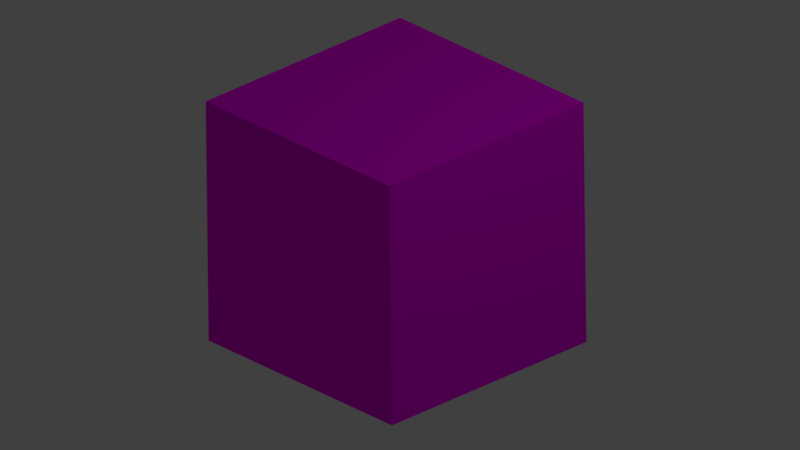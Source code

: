 # Source: WoodBox.blend  (saved by Blender 2.77.0; exported with 4.5.12 LTS)
import bpy
from mathutils import Matrix  # noqa: F401  (used for matrix-valued properties, if any)

bpy.ops.wm.read_factory_settings(use_empty=True)
scene = bpy.context.scene
scene.name = 'Scene'

# ---- collections
col_collection_1 = bpy.data.collections.new('Collection 1'); scene.collection.children.link(col_collection_1)

# ---- images (referenced by path relative to the original .blend; pixels are not part of the script)
import os
ASSET_DIR = os.environ.get("B2B_ASSET_DIR", "")  # directory of the original .blend (textures are referenced by path, not embedded)
HERE = os.path.dirname(os.path.abspath(__file__))  # packed textures are extracted next to this script under _unpacked/

def load_image(name, relpath, width, height, colorspace="sRGB"):
    """Load a texture the original file referenced (path relative to the .blend, or extracted next to this script)."""
    p = next((c for c in (os.path.join(HERE, relpath), os.path.join(ASSET_DIR, relpath)) if relpath and os.path.exists(c)), "")
    if p:
        img = bpy.data.images.load(p, check_existing=True)
        img.name = name
    else:  # same state as the original file: an image datablock whose file is absent (Cycles renders it pink)
        img = bpy.data.images.new(name, width, height)
        img.source = "FILE"
        img.filepath = "//" + (relpath or name)
    img.colorspace_settings.name = colorspace
    return img
img_woodboxuv2_png = load_image('WoodBoxUv2.png', 'WoodBoxUv2.png', 1024, 1024, 'sRGB')

# ---- materials (node trees are filled in below, after node groups)
mat_material_001 = bpy.data.materials.new('Material.001')
mat_material_001.alpha_threshold = 0.0
mat_material_001.roughness = 0.5

# ---- material node trees
mat_material_001.use_nodes = True; mat_material_001.node_tree.nodes.clear()
_N = mat_material_001.node_tree.nodes; _L = mat_material_001.node_tree.links
n0 = _N.new('ShaderNodeOutputMaterial'); n0.name = 'Material Output'; n0.location = (300, 300)
n1 = _N.new('ShaderNodeBsdfDiffuse'); n1.name = 'Diffuse BSDF'; n1.location = (79, 364)
n2 = _N.new('ShaderNodeTexImage'); n2.name = 'Image Texture'; n2.location = (-16, 12)
n2.width = 140
n2.image = img_woodboxuv2_png
_L.new(n1.outputs[0], n0.inputs[0])
_L.new(n2.outputs[0], n1.inputs[0])
n0.is_active_output = True

# ---- world
world_world = bpy.data.worlds.new('World'); scene.world = world_world
world_world.color = (0.05088, 0.05088, 0.05088)
world_world.use_sun_shadow = False
world_world.sun_shadow_jitter_overblur = 0.0
world_world.cycles.sampling_method = 'MANUAL'

# ---- cameras
cam_camera = bpy.data.cameras.new('Camera')
cam_camera.type = 'ORTHO'
cam_camera.clip_end = 100.0
cam_camera.lens = 35.0
cam_camera.sensor_width = 32.0
cam_camera.sensor_height = 18.0
cam_camera.ortho_scale = 6.114
cam_camera.dof.focus_distance = 0.0

# ---- lights
light_lamp = bpy.data.lights.new('Lamp', 'POINT')
light_lamp.transmission_factor = 0.0
light_lamp.cutoff_distance = 30.0
light_lamp.energy = 100.0
light_lamp.shadow_buffer_clip_start = 1.001
light_lamp.shadow_soft_size = 0.1
light_lamp.shadow_maximum_resolution = 0.006
light_lamp.use_absolute_resolution = True

# ---- meshes
me_cube = bpy.data.meshes.new('Cube')
me_cube.from_pydata([(1.0, 1.0, -1.0), (1.0, -1.0, -1.0), (-1.0, -1.0, -1.0), (-1.0, 1.0, -1.0), (1.0, 1.0, 1.0), (1.0, -1.0, 1.0), (-1.0, -1.0, 1.0), (-1.0, 1.0, 1.0)], [], [(0, 1, 2, 3), (4, 7, 6, 5), (0, 4, 5, 1), (1, 5, 6, 2), (2, 6, 7, 3), (4, 0, 3, 7)])
_uv = me_cube.uv_layers.new(name='UVMap')
_uv.uv.foreach_set('vector', [0.09466, 0.9009, 0.09466, 0.1088, 0.8867, 0.1088, 0.8867, 0.9009, 0.8867, 0.0969, 0.8867, 0.889, 0.09466, 0.889, 0.09466, 0.0969, 0.8897, 0.886, 0.09763, 0.886, 0.09763, 0.09393, 0.8897, 0.09393, 0.09466, 0.8949, 0.09466, 0.1028, 0.8867, 0.1028, 0.8867, 0.8949, 0.8927, 0.9009, 0.1006, 0.9009, 0.1006, 0.1088, 0.8927, 0.1088, 0.09169, 0.1028, 0.8838, 0.1028, 0.8838, 0.8949, 0.09169, 0.8949])
me_cube.materials.append(mat_material_001)
me_cube.use_remesh_preserve_volume = False
me_cube.use_remesh_preserve_attributes = False
me_cube.use_mirror_vertex_groups = False
me_cube.update()

# ---- objects
ob_cube = bpy.data.objects.new('Cube', me_cube)
ob_lamp = bpy.data.objects.new('Lamp', light_lamp)
ob_camera = bpy.data.objects.new('Camera', cam_camera)

# ---- transforms, parenting, visibility, modifiers, constraints
ob_cube.location = (0.0, 0.0, 0.0)
ob_cube.scale = (1.022, 1.022, 1.022)
ob_cube.lock_rotations_4d = False
ob_cube.empty_display_type = 'ARROWS'
ob_cube.lineart.crease_threshold = 0.0
ob_lamp.location = (4.076, 1.005, 5.904)
ob_lamp.rotation_euler = (0.6503, 0.05522, 1.866)
ob_lamp.lock_rotations_4d = False
ob_lamp.empty_display_type = 'ARROWS'
ob_lamp.color = (0.0, 0.0, 0.0, 0.0)
ob_lamp.lineart.crease_threshold = 0.0
ob_camera.location = (7.481, -6.936, 5.047)
ob_camera.rotation_euler = (1.109, 0.01082, 0.8149)
ob_camera.lock_rotations_4d = False
ob_camera.empty_display_type = 'ARROWS'
ob_camera.color = (0.0, 0.0, 0.0, 0.0)
ob_camera.display_type = 'WIRE'
ob_camera.lineart.crease_threshold = 0.0

# ---- collection membership
col_collection_1.objects.link(ob_cube)
col_collection_1.objects.link(ob_lamp)
col_collection_1.objects.link(ob_camera)

# ---- scene / render settings (as saved in the file)
scene.camera = ob_camera
scene.frame_start = 1; scene.frame_end = 250; scene.frame_set(1)
scene.render.engine = 'CYCLES'
scene.render.resolution_percentage = 50
scene.render.dither_intensity = 0.0
scene.cycles.use_denoising = False
scene.cycles.samples = 128
scene.cycles.sampling_pattern = 'TABULATED_SOBOL'
scene.cycles.light_sampling_threshold = 0.0
scene.cycles.use_adaptive_sampling = False
scene.cycles.use_light_tree = False
scene.cycles.blur_glossy = 0.0
scene.cycles.sample_clamp_indirect = 0.0
scene.view_settings.view_transform = 'Standard'
bpy.context.view_layer.update()
